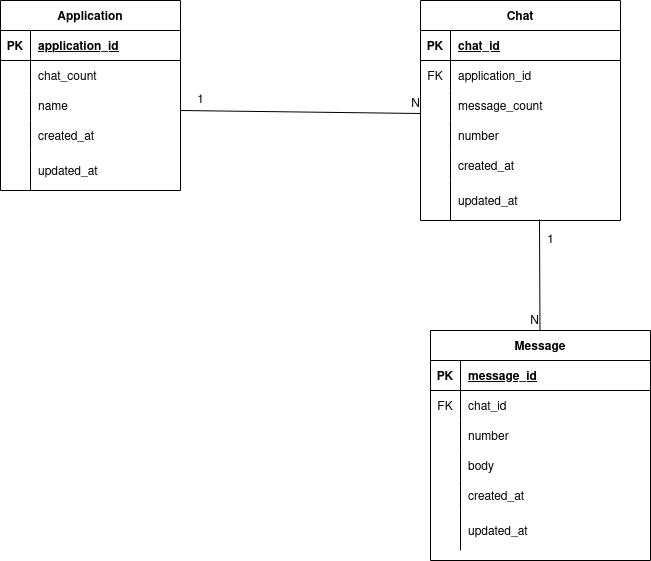

The diagram above was exported from draw.io. Its source (the exported page's mxGraphModel, read from the mxfile embedded in the PNG):
<mxGraphModel dx="1350" dy="793" grid="1" gridSize="10" guides="1" tooltips="1" connect="1" arrows="1" fold="1" page="1" pageScale="1" pageWidth="850" pageHeight="1100" math="0" shadow="0">
  <root>
    <mxCell id="0" />
    <mxCell id="1" parent="0" />
    <mxCell id="_046HUYe42fpsvM_od0z-1" value="Application" style="shape=table;startSize=30;container=1;collapsible=1;childLayout=tableLayout;fixedRows=1;rowLines=0;fontStyle=1;align=center;resizeLast=1;" vertex="1" parent="1">
      <mxGeometry x="60" y="170" width="180" height="190" as="geometry" />
    </mxCell>
    <mxCell id="_046HUYe42fpsvM_od0z-2" value="" style="shape=tableRow;horizontal=0;startSize=0;swimlaneHead=0;swimlaneBody=0;fillColor=none;collapsible=0;dropTarget=0;points=[[0,0.5],[1,0.5]];portConstraint=eastwest;top=0;left=0;right=0;bottom=1;" vertex="1" parent="_046HUYe42fpsvM_od0z-1">
      <mxGeometry y="30" width="180" height="30" as="geometry" />
    </mxCell>
    <mxCell id="_046HUYe42fpsvM_od0z-3" value="PK" style="shape=partialRectangle;connectable=0;fillColor=none;top=0;left=0;bottom=0;right=0;fontStyle=1;overflow=hidden;" vertex="1" parent="_046HUYe42fpsvM_od0z-2">
      <mxGeometry width="30" height="30" as="geometry">
        <mxRectangle width="30" height="30" as="alternateBounds" />
      </mxGeometry>
    </mxCell>
    <mxCell id="_046HUYe42fpsvM_od0z-4" value="application_id" style="shape=partialRectangle;connectable=0;fillColor=none;top=0;left=0;bottom=0;right=0;align=left;spacingLeft=6;fontStyle=5;overflow=hidden;" vertex="1" parent="_046HUYe42fpsvM_od0z-2">
      <mxGeometry x="30" width="150" height="30" as="geometry">
        <mxRectangle width="150" height="30" as="alternateBounds" />
      </mxGeometry>
    </mxCell>
    <mxCell id="_046HUYe42fpsvM_od0z-5" value="" style="shape=tableRow;horizontal=0;startSize=0;swimlaneHead=0;swimlaneBody=0;fillColor=none;collapsible=0;dropTarget=0;points=[[0,0.5],[1,0.5]];portConstraint=eastwest;top=0;left=0;right=0;bottom=0;" vertex="1" parent="_046HUYe42fpsvM_od0z-1">
      <mxGeometry y="60" width="180" height="30" as="geometry" />
    </mxCell>
    <mxCell id="_046HUYe42fpsvM_od0z-6" value="" style="shape=partialRectangle;connectable=0;fillColor=none;top=0;left=0;bottom=0;right=0;editable=1;overflow=hidden;" vertex="1" parent="_046HUYe42fpsvM_od0z-5">
      <mxGeometry width="30" height="30" as="geometry">
        <mxRectangle width="30" height="30" as="alternateBounds" />
      </mxGeometry>
    </mxCell>
    <mxCell id="_046HUYe42fpsvM_od0z-7" value="chat_count" style="shape=partialRectangle;connectable=0;fillColor=none;top=0;left=0;bottom=0;right=0;align=left;spacingLeft=6;overflow=hidden;" vertex="1" parent="_046HUYe42fpsvM_od0z-5">
      <mxGeometry x="30" width="150" height="30" as="geometry">
        <mxRectangle width="150" height="30" as="alternateBounds" />
      </mxGeometry>
    </mxCell>
    <mxCell id="_046HUYe42fpsvM_od0z-8" value="" style="shape=tableRow;horizontal=0;startSize=0;swimlaneHead=0;swimlaneBody=0;fillColor=none;collapsible=0;dropTarget=0;points=[[0,0.5],[1,0.5]];portConstraint=eastwest;top=0;left=0;right=0;bottom=0;" vertex="1" parent="_046HUYe42fpsvM_od0z-1">
      <mxGeometry y="90" width="180" height="30" as="geometry" />
    </mxCell>
    <mxCell id="_046HUYe42fpsvM_od0z-9" value="" style="shape=partialRectangle;connectable=0;fillColor=none;top=0;left=0;bottom=0;right=0;editable=1;overflow=hidden;" vertex="1" parent="_046HUYe42fpsvM_od0z-8">
      <mxGeometry width="30" height="30" as="geometry">
        <mxRectangle width="30" height="30" as="alternateBounds" />
      </mxGeometry>
    </mxCell>
    <mxCell id="_046HUYe42fpsvM_od0z-10" value="name" style="shape=partialRectangle;connectable=0;fillColor=none;top=0;left=0;bottom=0;right=0;align=left;spacingLeft=6;overflow=hidden;" vertex="1" parent="_046HUYe42fpsvM_od0z-8">
      <mxGeometry x="30" width="150" height="30" as="geometry">
        <mxRectangle width="150" height="30" as="alternateBounds" />
      </mxGeometry>
    </mxCell>
    <mxCell id="_046HUYe42fpsvM_od0z-17" value="" style="shape=tableRow;horizontal=0;startSize=0;swimlaneHead=0;swimlaneBody=0;fillColor=none;collapsible=0;dropTarget=0;points=[[0,0.5],[1,0.5]];portConstraint=eastwest;top=0;left=0;right=0;bottom=0;" vertex="1" parent="_046HUYe42fpsvM_od0z-1">
      <mxGeometry y="120" width="180" height="30" as="geometry" />
    </mxCell>
    <mxCell id="_046HUYe42fpsvM_od0z-18" value="" style="shape=partialRectangle;connectable=0;fillColor=none;top=0;left=0;bottom=0;right=0;editable=1;overflow=hidden;" vertex="1" parent="_046HUYe42fpsvM_od0z-17">
      <mxGeometry width="30" height="30" as="geometry">
        <mxRectangle width="30" height="30" as="alternateBounds" />
      </mxGeometry>
    </mxCell>
    <mxCell id="_046HUYe42fpsvM_od0z-19" value="created_at" style="shape=partialRectangle;connectable=0;fillColor=none;top=0;left=0;bottom=0;right=0;align=left;spacingLeft=6;overflow=hidden;" vertex="1" parent="_046HUYe42fpsvM_od0z-17">
      <mxGeometry x="30" width="150" height="30" as="geometry">
        <mxRectangle width="150" height="30" as="alternateBounds" />
      </mxGeometry>
    </mxCell>
    <mxCell id="_046HUYe42fpsvM_od0z-11" value="" style="shape=tableRow;horizontal=0;startSize=0;swimlaneHead=0;swimlaneBody=0;fillColor=none;collapsible=0;dropTarget=0;points=[[0,0.5],[1,0.5]];portConstraint=eastwest;top=0;left=0;right=0;bottom=0;" vertex="1" parent="_046HUYe42fpsvM_od0z-1">
      <mxGeometry y="150" width="180" height="40" as="geometry" />
    </mxCell>
    <mxCell id="_046HUYe42fpsvM_od0z-12" value="" style="shape=partialRectangle;connectable=0;fillColor=none;top=0;left=0;bottom=0;right=0;editable=1;overflow=hidden;" vertex="1" parent="_046HUYe42fpsvM_od0z-11">
      <mxGeometry width="30" height="40" as="geometry">
        <mxRectangle width="30" height="40" as="alternateBounds" />
      </mxGeometry>
    </mxCell>
    <mxCell id="_046HUYe42fpsvM_od0z-13" value="updated_at" style="shape=partialRectangle;connectable=0;fillColor=none;top=0;left=0;bottom=0;right=0;align=left;spacingLeft=6;overflow=hidden;" vertex="1" parent="_046HUYe42fpsvM_od0z-11">
      <mxGeometry x="30" width="150" height="40" as="geometry">
        <mxRectangle width="150" height="40" as="alternateBounds" />
      </mxGeometry>
    </mxCell>
    <mxCell id="_046HUYe42fpsvM_od0z-20" value="Chat" style="shape=table;startSize=30;container=1;collapsible=1;childLayout=tableLayout;fixedRows=1;rowLines=0;fontStyle=1;align=center;resizeLast=1;" vertex="1" parent="1">
      <mxGeometry x="480" y="170" width="200" height="220" as="geometry" />
    </mxCell>
    <mxCell id="_046HUYe42fpsvM_od0z-21" value="" style="shape=tableRow;horizontal=0;startSize=0;swimlaneHead=0;swimlaneBody=0;fillColor=none;collapsible=0;dropTarget=0;points=[[0,0.5],[1,0.5]];portConstraint=eastwest;top=0;left=0;right=0;bottom=1;" vertex="1" parent="_046HUYe42fpsvM_od0z-20">
      <mxGeometry y="30" width="200" height="30" as="geometry" />
    </mxCell>
    <mxCell id="_046HUYe42fpsvM_od0z-22" value="PK" style="shape=partialRectangle;connectable=0;fillColor=none;top=0;left=0;bottom=0;right=0;fontStyle=1;overflow=hidden;" vertex="1" parent="_046HUYe42fpsvM_od0z-21">
      <mxGeometry width="30" height="30" as="geometry">
        <mxRectangle width="30" height="30" as="alternateBounds" />
      </mxGeometry>
    </mxCell>
    <mxCell id="_046HUYe42fpsvM_od0z-23" value="chat_id" style="shape=partialRectangle;connectable=0;fillColor=none;top=0;left=0;bottom=0;right=0;align=left;spacingLeft=6;fontStyle=5;overflow=hidden;" vertex="1" parent="_046HUYe42fpsvM_od0z-21">
      <mxGeometry x="30" width="170" height="30" as="geometry">
        <mxRectangle width="170" height="30" as="alternateBounds" />
      </mxGeometry>
    </mxCell>
    <mxCell id="_046HUYe42fpsvM_od0z-53" value="" style="shape=tableRow;horizontal=0;startSize=0;swimlaneHead=0;swimlaneBody=0;fillColor=none;collapsible=0;dropTarget=0;points=[[0,0.5],[1,0.5]];portConstraint=eastwest;top=0;left=0;right=0;bottom=0;" vertex="1" parent="_046HUYe42fpsvM_od0z-20">
      <mxGeometry y="60" width="200" height="30" as="geometry" />
    </mxCell>
    <mxCell id="_046HUYe42fpsvM_od0z-54" value="FK" style="shape=partialRectangle;connectable=0;fillColor=none;top=0;left=0;bottom=0;right=0;editable=1;overflow=hidden;" vertex="1" parent="_046HUYe42fpsvM_od0z-53">
      <mxGeometry width="30" height="30" as="geometry">
        <mxRectangle width="30" height="30" as="alternateBounds" />
      </mxGeometry>
    </mxCell>
    <mxCell id="_046HUYe42fpsvM_od0z-55" value="application_id" style="shape=partialRectangle;connectable=0;fillColor=none;top=0;left=0;bottom=0;right=0;align=left;spacingLeft=6;overflow=hidden;" vertex="1" parent="_046HUYe42fpsvM_od0z-53">
      <mxGeometry x="30" width="170" height="30" as="geometry">
        <mxRectangle width="170" height="30" as="alternateBounds" />
      </mxGeometry>
    </mxCell>
    <mxCell id="_046HUYe42fpsvM_od0z-24" value="" style="shape=tableRow;horizontal=0;startSize=0;swimlaneHead=0;swimlaneBody=0;fillColor=none;collapsible=0;dropTarget=0;points=[[0,0.5],[1,0.5]];portConstraint=eastwest;top=0;left=0;right=0;bottom=0;" vertex="1" parent="_046HUYe42fpsvM_od0z-20">
      <mxGeometry y="90" width="200" height="30" as="geometry" />
    </mxCell>
    <mxCell id="_046HUYe42fpsvM_od0z-25" value="" style="shape=partialRectangle;connectable=0;fillColor=none;top=0;left=0;bottom=0;right=0;editable=1;overflow=hidden;" vertex="1" parent="_046HUYe42fpsvM_od0z-24">
      <mxGeometry width="30" height="30" as="geometry">
        <mxRectangle width="30" height="30" as="alternateBounds" />
      </mxGeometry>
    </mxCell>
    <mxCell id="_046HUYe42fpsvM_od0z-26" value="message_count" style="shape=partialRectangle;connectable=0;fillColor=none;top=0;left=0;bottom=0;right=0;align=left;spacingLeft=6;overflow=hidden;" vertex="1" parent="_046HUYe42fpsvM_od0z-24">
      <mxGeometry x="30" width="170" height="30" as="geometry">
        <mxRectangle width="170" height="30" as="alternateBounds" />
      </mxGeometry>
    </mxCell>
    <mxCell id="_046HUYe42fpsvM_od0z-27" value="" style="shape=tableRow;horizontal=0;startSize=0;swimlaneHead=0;swimlaneBody=0;fillColor=none;collapsible=0;dropTarget=0;points=[[0,0.5],[1,0.5]];portConstraint=eastwest;top=0;left=0;right=0;bottom=0;" vertex="1" parent="_046HUYe42fpsvM_od0z-20">
      <mxGeometry y="120" width="200" height="30" as="geometry" />
    </mxCell>
    <mxCell id="_046HUYe42fpsvM_od0z-28" value="" style="shape=partialRectangle;connectable=0;fillColor=none;top=0;left=0;bottom=0;right=0;editable=1;overflow=hidden;" vertex="1" parent="_046HUYe42fpsvM_od0z-27">
      <mxGeometry width="30" height="30" as="geometry">
        <mxRectangle width="30" height="30" as="alternateBounds" />
      </mxGeometry>
    </mxCell>
    <mxCell id="_046HUYe42fpsvM_od0z-29" value="number" style="shape=partialRectangle;connectable=0;fillColor=none;top=0;left=0;bottom=0;right=0;align=left;spacingLeft=6;overflow=hidden;" vertex="1" parent="_046HUYe42fpsvM_od0z-27">
      <mxGeometry x="30" width="170" height="30" as="geometry">
        <mxRectangle width="170" height="30" as="alternateBounds" />
      </mxGeometry>
    </mxCell>
    <mxCell id="_046HUYe42fpsvM_od0z-30" value="" style="shape=tableRow;horizontal=0;startSize=0;swimlaneHead=0;swimlaneBody=0;fillColor=none;collapsible=0;dropTarget=0;points=[[0,0.5],[1,0.5]];portConstraint=eastwest;top=0;left=0;right=0;bottom=0;" vertex="1" parent="_046HUYe42fpsvM_od0z-20">
      <mxGeometry y="150" width="200" height="30" as="geometry" />
    </mxCell>
    <mxCell id="_046HUYe42fpsvM_od0z-31" value="" style="shape=partialRectangle;connectable=0;fillColor=none;top=0;left=0;bottom=0;right=0;editable=1;overflow=hidden;" vertex="1" parent="_046HUYe42fpsvM_od0z-30">
      <mxGeometry width="30" height="30" as="geometry">
        <mxRectangle width="30" height="30" as="alternateBounds" />
      </mxGeometry>
    </mxCell>
    <mxCell id="_046HUYe42fpsvM_od0z-32" value="created_at" style="shape=partialRectangle;connectable=0;fillColor=none;top=0;left=0;bottom=0;right=0;align=left;spacingLeft=6;overflow=hidden;" vertex="1" parent="_046HUYe42fpsvM_od0z-30">
      <mxGeometry x="30" width="170" height="30" as="geometry">
        <mxRectangle width="170" height="30" as="alternateBounds" />
      </mxGeometry>
    </mxCell>
    <mxCell id="_046HUYe42fpsvM_od0z-33" value="" style="shape=tableRow;horizontal=0;startSize=0;swimlaneHead=0;swimlaneBody=0;fillColor=none;collapsible=0;dropTarget=0;points=[[0,0.5],[1,0.5]];portConstraint=eastwest;top=0;left=0;right=0;bottom=0;" vertex="1" parent="_046HUYe42fpsvM_od0z-20">
      <mxGeometry y="180" width="200" height="40" as="geometry" />
    </mxCell>
    <mxCell id="_046HUYe42fpsvM_od0z-34" value="" style="shape=partialRectangle;connectable=0;fillColor=none;top=0;left=0;bottom=0;right=0;editable=1;overflow=hidden;" vertex="1" parent="_046HUYe42fpsvM_od0z-33">
      <mxGeometry width="30" height="40" as="geometry">
        <mxRectangle width="30" height="40" as="alternateBounds" />
      </mxGeometry>
    </mxCell>
    <mxCell id="_046HUYe42fpsvM_od0z-35" value="updated_at" style="shape=partialRectangle;connectable=0;fillColor=none;top=0;left=0;bottom=0;right=0;align=left;spacingLeft=6;overflow=hidden;" vertex="1" parent="_046HUYe42fpsvM_od0z-33">
      <mxGeometry x="30" width="170" height="40" as="geometry">
        <mxRectangle width="170" height="40" as="alternateBounds" />
      </mxGeometry>
    </mxCell>
    <mxCell id="_046HUYe42fpsvM_od0z-36" value="Message" style="shape=table;startSize=30;container=1;collapsible=1;childLayout=tableLayout;fixedRows=1;rowLines=0;fontStyle=1;align=center;resizeLast=1;" vertex="1" parent="1">
      <mxGeometry x="490" y="500" width="220" height="230" as="geometry" />
    </mxCell>
    <mxCell id="_046HUYe42fpsvM_od0z-37" value="" style="shape=tableRow;horizontal=0;startSize=0;swimlaneHead=0;swimlaneBody=0;fillColor=none;collapsible=0;dropTarget=0;points=[[0,0.5],[1,0.5]];portConstraint=eastwest;top=0;left=0;right=0;bottom=1;" vertex="1" parent="_046HUYe42fpsvM_od0z-36">
      <mxGeometry y="30" width="220" height="30" as="geometry" />
    </mxCell>
    <mxCell id="_046HUYe42fpsvM_od0z-38" value="PK" style="shape=partialRectangle;connectable=0;fillColor=none;top=0;left=0;bottom=0;right=0;fontStyle=1;overflow=hidden;" vertex="1" parent="_046HUYe42fpsvM_od0z-37">
      <mxGeometry width="30" height="30" as="geometry">
        <mxRectangle width="30" height="30" as="alternateBounds" />
      </mxGeometry>
    </mxCell>
    <mxCell id="_046HUYe42fpsvM_od0z-39" value="message_id" style="shape=partialRectangle;connectable=0;fillColor=none;top=0;left=0;bottom=0;right=0;align=left;spacingLeft=6;fontStyle=5;overflow=hidden;" vertex="1" parent="_046HUYe42fpsvM_od0z-37">
      <mxGeometry x="30" width="190" height="30" as="geometry">
        <mxRectangle width="190" height="30" as="alternateBounds" />
      </mxGeometry>
    </mxCell>
    <mxCell id="_046HUYe42fpsvM_od0z-64" value="" style="shape=tableRow;horizontal=0;startSize=0;swimlaneHead=0;swimlaneBody=0;fillColor=none;collapsible=0;dropTarget=0;points=[[0,0.5],[1,0.5]];portConstraint=eastwest;top=0;left=0;right=0;bottom=0;" vertex="1" parent="_046HUYe42fpsvM_od0z-36">
      <mxGeometry y="60" width="220" height="30" as="geometry" />
    </mxCell>
    <mxCell id="_046HUYe42fpsvM_od0z-65" value="FK" style="shape=partialRectangle;connectable=0;fillColor=none;top=0;left=0;bottom=0;right=0;editable=1;overflow=hidden;" vertex="1" parent="_046HUYe42fpsvM_od0z-64">
      <mxGeometry width="30" height="30" as="geometry">
        <mxRectangle width="30" height="30" as="alternateBounds" />
      </mxGeometry>
    </mxCell>
    <mxCell id="_046HUYe42fpsvM_od0z-66" value="chat_id" style="shape=partialRectangle;connectable=0;fillColor=none;top=0;left=0;bottom=0;right=0;align=left;spacingLeft=6;overflow=hidden;" vertex="1" parent="_046HUYe42fpsvM_od0z-64">
      <mxGeometry x="30" width="190" height="30" as="geometry">
        <mxRectangle width="190" height="30" as="alternateBounds" />
      </mxGeometry>
    </mxCell>
    <mxCell id="_046HUYe42fpsvM_od0z-40" value="" style="shape=tableRow;horizontal=0;startSize=0;swimlaneHead=0;swimlaneBody=0;fillColor=none;collapsible=0;dropTarget=0;points=[[0,0.5],[1,0.5]];portConstraint=eastwest;top=0;left=0;right=0;bottom=0;" vertex="1" parent="_046HUYe42fpsvM_od0z-36">
      <mxGeometry y="90" width="220" height="30" as="geometry" />
    </mxCell>
    <mxCell id="_046HUYe42fpsvM_od0z-41" value="" style="shape=partialRectangle;connectable=0;fillColor=none;top=0;left=0;bottom=0;right=0;editable=1;overflow=hidden;" vertex="1" parent="_046HUYe42fpsvM_od0z-40">
      <mxGeometry width="30" height="30" as="geometry">
        <mxRectangle width="30" height="30" as="alternateBounds" />
      </mxGeometry>
    </mxCell>
    <mxCell id="_046HUYe42fpsvM_od0z-42" value="number" style="shape=partialRectangle;connectable=0;fillColor=none;top=0;left=0;bottom=0;right=0;align=left;spacingLeft=6;overflow=hidden;" vertex="1" parent="_046HUYe42fpsvM_od0z-40">
      <mxGeometry x="30" width="190" height="30" as="geometry">
        <mxRectangle width="190" height="30" as="alternateBounds" />
      </mxGeometry>
    </mxCell>
    <mxCell id="_046HUYe42fpsvM_od0z-43" value="" style="shape=tableRow;horizontal=0;startSize=0;swimlaneHead=0;swimlaneBody=0;fillColor=none;collapsible=0;dropTarget=0;points=[[0,0.5],[1,0.5]];portConstraint=eastwest;top=0;left=0;right=0;bottom=0;" vertex="1" parent="_046HUYe42fpsvM_od0z-36">
      <mxGeometry y="120" width="220" height="30" as="geometry" />
    </mxCell>
    <mxCell id="_046HUYe42fpsvM_od0z-44" value="" style="shape=partialRectangle;connectable=0;fillColor=none;top=0;left=0;bottom=0;right=0;editable=1;overflow=hidden;" vertex="1" parent="_046HUYe42fpsvM_od0z-43">
      <mxGeometry width="30" height="30" as="geometry">
        <mxRectangle width="30" height="30" as="alternateBounds" />
      </mxGeometry>
    </mxCell>
    <mxCell id="_046HUYe42fpsvM_od0z-45" value="body" style="shape=partialRectangle;connectable=0;fillColor=none;top=0;left=0;bottom=0;right=0;align=left;spacingLeft=6;overflow=hidden;" vertex="1" parent="_046HUYe42fpsvM_od0z-43">
      <mxGeometry x="30" width="190" height="30" as="geometry">
        <mxRectangle width="190" height="30" as="alternateBounds" />
      </mxGeometry>
    </mxCell>
    <mxCell id="_046HUYe42fpsvM_od0z-46" value="" style="shape=tableRow;horizontal=0;startSize=0;swimlaneHead=0;swimlaneBody=0;fillColor=none;collapsible=0;dropTarget=0;points=[[0,0.5],[1,0.5]];portConstraint=eastwest;top=0;left=0;right=0;bottom=0;" vertex="1" parent="_046HUYe42fpsvM_od0z-36">
      <mxGeometry y="150" width="220" height="30" as="geometry" />
    </mxCell>
    <mxCell id="_046HUYe42fpsvM_od0z-47" value="" style="shape=partialRectangle;connectable=0;fillColor=none;top=0;left=0;bottom=0;right=0;editable=1;overflow=hidden;" vertex="1" parent="_046HUYe42fpsvM_od0z-46">
      <mxGeometry width="30" height="30" as="geometry">
        <mxRectangle width="30" height="30" as="alternateBounds" />
      </mxGeometry>
    </mxCell>
    <mxCell id="_046HUYe42fpsvM_od0z-48" value="created_at" style="shape=partialRectangle;connectable=0;fillColor=none;top=0;left=0;bottom=0;right=0;align=left;spacingLeft=6;overflow=hidden;" vertex="1" parent="_046HUYe42fpsvM_od0z-46">
      <mxGeometry x="30" width="190" height="30" as="geometry">
        <mxRectangle width="190" height="30" as="alternateBounds" />
      </mxGeometry>
    </mxCell>
    <mxCell id="_046HUYe42fpsvM_od0z-49" value="" style="shape=tableRow;horizontal=0;startSize=0;swimlaneHead=0;swimlaneBody=0;fillColor=none;collapsible=0;dropTarget=0;points=[[0,0.5],[1,0.5]];portConstraint=eastwest;top=0;left=0;right=0;bottom=0;" vertex="1" parent="_046HUYe42fpsvM_od0z-36">
      <mxGeometry y="180" width="220" height="40" as="geometry" />
    </mxCell>
    <mxCell id="_046HUYe42fpsvM_od0z-50" value="" style="shape=partialRectangle;connectable=0;fillColor=none;top=0;left=0;bottom=0;right=0;editable=1;overflow=hidden;" vertex="1" parent="_046HUYe42fpsvM_od0z-49">
      <mxGeometry width="30" height="40" as="geometry">
        <mxRectangle width="30" height="40" as="alternateBounds" />
      </mxGeometry>
    </mxCell>
    <mxCell id="_046HUYe42fpsvM_od0z-51" value="updated_at" style="shape=partialRectangle;connectable=0;fillColor=none;top=0;left=0;bottom=0;right=0;align=left;spacingLeft=6;overflow=hidden;" vertex="1" parent="_046HUYe42fpsvM_od0z-49">
      <mxGeometry x="30" width="190" height="40" as="geometry">
        <mxRectangle width="190" height="40" as="alternateBounds" />
      </mxGeometry>
    </mxCell>
    <mxCell id="_046HUYe42fpsvM_od0z-60" value="" style="endArrow=none;html=1;rounded=0;entryX=0;entryY=0.767;entryDx=0;entryDy=0;entryPerimeter=0;" edge="1" parent="1" target="_046HUYe42fpsvM_od0z-24">
      <mxGeometry relative="1" as="geometry">
        <mxPoint x="240" y="280" as="sourcePoint" />
        <mxPoint x="490" y="280" as="targetPoint" />
      </mxGeometry>
    </mxCell>
    <mxCell id="_046HUYe42fpsvM_od0z-61" value="N" style="resizable=0;html=1;align=right;verticalAlign=bottom;" connectable="0" vertex="1" parent="_046HUYe42fpsvM_od0z-60">
      <mxGeometry x="1" relative="1" as="geometry" />
    </mxCell>
    <mxCell id="_046HUYe42fpsvM_od0z-62" value="" style="endArrow=none;html=1;rounded=0;exitX=0.595;exitY=0.975;exitDx=0;exitDy=0;exitPerimeter=0;" edge="1" parent="1" source="_046HUYe42fpsvM_od0z-33" target="_046HUYe42fpsvM_od0z-36">
      <mxGeometry relative="1" as="geometry">
        <mxPoint x="250" y="290" as="sourcePoint" />
        <mxPoint x="490" y="293.01" as="targetPoint" />
      </mxGeometry>
    </mxCell>
    <mxCell id="_046HUYe42fpsvM_od0z-63" value="N" style="resizable=0;html=1;align=right;verticalAlign=bottom;" connectable="0" vertex="1" parent="_046HUYe42fpsvM_od0z-62">
      <mxGeometry x="1" relative="1" as="geometry" />
    </mxCell>
    <mxCell id="_046HUYe42fpsvM_od0z-67" value="1" style="text;html=1;align=center;verticalAlign=middle;resizable=0;points=[];autosize=1;strokeColor=none;fillColor=none;" vertex="1" parent="1">
      <mxGeometry x="245" y="255" width="30" height="30" as="geometry" />
    </mxCell>
    <mxCell id="_046HUYe42fpsvM_od0z-68" value="1" style="text;html=1;align=center;verticalAlign=middle;resizable=0;points=[];autosize=1;strokeColor=none;fillColor=none;" vertex="1" parent="1">
      <mxGeometry x="595" y="395" width="30" height="30" as="geometry" />
    </mxCell>
  </root>
</mxGraphModel>